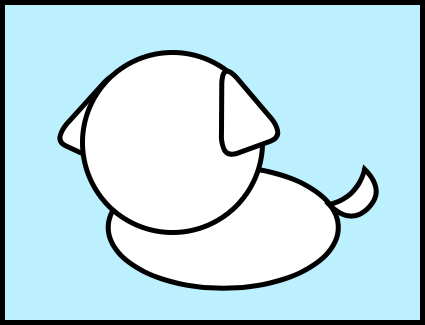

The diagram above was exported from draw.io. Its source (the exported page's mxGraphModel, read from the mxfile embedded in the PNG):
<mxGraphModel dx="944" dy="521" grid="1" gridSize="10" guides="1" tooltips="1" connect="1" arrows="1" fold="1" page="1" pageScale="1" pageWidth="827" pageHeight="1169" math="0" shadow="0">
  <root>
    <mxCell id="0" />
    <mxCell id="1" parent="0" />
    <mxCell id="Xz9uRdHMsmk55vZ81sST-24" value="" style="triangle;whiteSpace=wrap;html=1;rounded=1;strokeWidth=5;fillColor=#FFFFFF;rotation=-225;arcSize=50;" vertex="1" parent="1">
      <mxGeometry x="231.77" y="340" width="70" height="40" as="geometry" />
    </mxCell>
    <mxCell id="Xz9uRdHMsmk55vZ81sST-22" value="" style="rounded=0;whiteSpace=wrap;html=1;strokeWidth=5;fillColor=#BDF0FF;" vertex="1" parent="1">
      <mxGeometry x="170" y="80" width="420" height="320" as="geometry" />
    </mxCell>
    <mxCell id="Xz9uRdHMsmk55vZ81sST-18" value="" style="triangle;whiteSpace=wrap;html=1;rounded=1;strokeWidth=5;fillColor=#FFFFFF;rotation=-65;arcSize=50;" vertex="1" parent="1">
      <mxGeometry x="219.1" y="157" width="95.35" height="58.7" as="geometry" />
    </mxCell>
    <mxCell id="Xz9uRdHMsmk55vZ81sST-4" value="" style="ellipse;whiteSpace=wrap;html=1;rotation=90;strokeWidth=5;" vertex="1" parent="1">
      <mxGeometry x="330" y="190" width="121.5" height="230" as="geometry" />
    </mxCell>
    <mxCell id="Xz9uRdHMsmk55vZ81sST-1" value="" style="ellipse;whiteSpace=wrap;html=1;aspect=fixed;strokeWidth=5;fillColor=#FFFFFF;" vertex="1" parent="1">
      <mxGeometry x="250" y="130" width="180" height="180" as="geometry" />
    </mxCell>
    <mxCell id="Xz9uRdHMsmk55vZ81sST-12" value="" style="shape=xor;whiteSpace=wrap;html=1;rounded=1;strokeWidth=5;rotation=45;" vertex="1" parent="1">
      <mxGeometry x="510.00000000000006" y="250" width="30" height="50" as="geometry" />
    </mxCell>
    <mxCell id="Xz9uRdHMsmk55vZ81sST-19" value="" style="triangle;whiteSpace=wrap;html=1;rounded=1;strokeWidth=5;fillColor=#FFFFFF;rotation=-110;arcSize=50;" vertex="1" parent="1">
      <mxGeometry x="358.96999999999997" y="147.05" width="92.53" height="68.65" as="geometry" />
    </mxCell>
  </root>
</mxGraphModel>